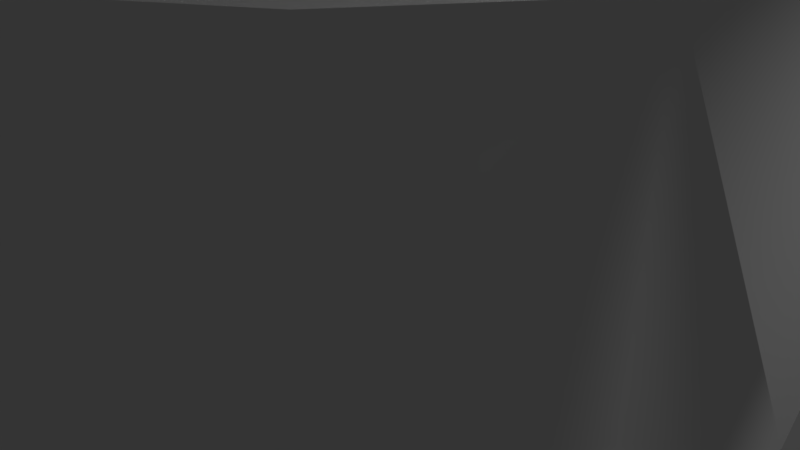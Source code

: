 # Source: knight7.blend  (saved by Blender 2.78.0; exported with 4.5.12 LTS)
import bpy
from mathutils import Matrix  # noqa: F401  (used for matrix-valued properties, if any)

bpy.ops.wm.read_factory_settings(use_empty=True)
scene = bpy.context.scene
scene.name = 'Scene'

# ---- collections
col_collection_1 = bpy.data.collections.new('Collection 1'); scene.collection.children.link(col_collection_1)

# ---- world
world_world = bpy.data.worlds.new('World'); scene.world = world_world
world_world.color = (0.05088, 0.05088, 0.05088)
world_world.use_sun_shadow = False
world_world.sun_shadow_jitter_overblur = 0.0
world_world.cycles.sampling_method = 'MANUAL'

# ---- cameras
cam_camera = bpy.data.cameras.new('Camera')
cam_camera.clip_end = 100.0
cam_camera.lens = 35.0
cam_camera.sensor_width = 32.0
cam_camera.sensor_height = 18.0
cam_camera.ortho_scale = 7.314
cam_camera.dof.focus_distance = 0.0
cam_camera.dof.aperture_fstop = 128.0

# ---- lights
light_lamp = bpy.data.lights.new('Lamp', 'POINT')
light_lamp.transmission_factor = 0.0
light_lamp.cutoff_distance = 30.0
light_lamp.energy = 100.0
light_lamp.shadow_buffer_clip_start = 1.001
light_lamp.shadow_soft_size = 0.1
light_lamp.shadow_maximum_resolution = 0.006
light_lamp.use_absolute_resolution = True

# ---- meshes
me_cylinder = bpy.data.meshes.new('Cylinder')
me_cylinder.from_pydata([(0.8543, -0.5071, -0.7074), (-1.403, 0.03149, -1.025), (-0.03198, 1.132, -2.775), (0.5939, 0.76, 0.9603), (1.381, -0.03974, 3.665), (0.04515, -0.7251, 7.176), (-0.2054, 0.9171, 5.141), (1.24, -0.4199, 0.5151), (-0.9022, -0.4269, 5.294), (1.094, 0.8597, 10.04), (-0.02815, -0.2345, 11.43), (0.3278, 1.081, -3.866), (1.072, -0.4886, -3.872), (-0.09877, -1.042, -3.847), (0.04919, -1.049, 0.08014), (-1.364, -0.3727, -3.827), (-0.9875, 0.6934, -3.839), (-0.5307, 1.119, -3.85), (0.6381, -0.7441, 2.821), (1.075, -0.0009473, -0.2905), (0.543, 0.9091, -0.9126), (-1.279, 0.1829, 1.7), (-0.9079, 0.01675, 5.659), (1.139, 0.7159, 3.696), (1.146, -0.4555, 7.149), (-0.3048, 0.168, 8.969), (-0.2682, -0.1973, 7.259), (0.4159, 0.8502, 6.087), (1.603, 0.2961, 9.332), (0.6468, -0.6504, 5.876), (-0.05279, 0.6105, 9.398), (-0.294, -0.4616, 8.844), (1.521, -0.2582, 10.93), (0.6244, -0.5937, 13.11), (0.1114, 0.8137, 11.76), (1.079, 0.7582, 14.77), (1.594, 0.1458, 11.64), (1.111, -0.1206, 14.61), (-0.1477, 0.2513, 10.42), (-0.308, 0.006836, 9.78), (1.244, 0.5191, 15.23), (-0.1948, -0.2165, 10.46), (0.6591, -0.716, 10.97), (-0.8229, 0.4788, 5.367), (0.1564, 1.039, 4.505), (1.491, -0.1886, 6.731), (-0.9035, 0.8734, 0.6877), (-1.173, -0.2741, 4.533), (-0.5815, -0.8607, 3.964), (1.156, 0.372, 0.739), (-0.4578, 1.087, 0.2054), (-0.9001, -0.6783, 0.3028), (1.272, 0.4273, -3.88), (0.3381, 0.7502, 11.11), (-0.1438, -0.831, 13.51), (-0.129, 0.1814, 21.04), (-0.5398, -0.5827, 19.92), (-0.6821, 0.2105, 19.78), (-1.195, -0.2253, 18.33), (-1.134, 0.4262, 16.51), (-1.41, -0.3984, 9.168), (-1.403, 0.4284, 13.05), (0.5052, -0.7151, 14.02), (-0.2465, 0.7413, 13.58), (0.7105, 0.6369, 18.66), (0.8844, -0.242, 16.0), (-0.7668, -0.5056, 10.16), (-0.7057, 0.6526, 12.03), (0.09568, -0.5464, 16.76), (-0.2808, -0.1723, 19.81), (-0.2919, 0.1789, 11.14), (-0.8906, 0.432, 10.14), (-0.6941, -0.06291, 19.38), (-0.6931, -0.3716, 19.84), (-0.6058, 0.5143, 23.85), (-0.03507, 0.6737, 15.74), (-1.069, -0.5998, 17.83), (-0.8025, -0.7423, 13.39), (-1.086, 0.2948, 18.36), (-1.35, -0.468, 16.97), (-1.775, -0.05717, 8.708), (-1.196, -0.3056, 8.547), (-0.9793, -0.5545, 11.05), (-1.74, -0.09704, 12.81), (-1.98, 0.1602, 9.781), (-1.924, -0.1926, 9.774), (-1.506, -0.08701, 15.14), (-1.397, 0.1409, 17.16), (-0.6875, 0.7243, 17.89), (-1.779, 0.3279, 8.77), (-1.213, 0.5343, 10.77), (-0.4665, -0.7266, 12.56), (-0.5924, -0.7515, 24.09), (-0.4081, -0.06557, 10.35), (0.8417, 0.3977, 19.28), (-0.34, -0.2889, 11.13), (-0.03641, -0.7599, 17.59), (0.1684, -0.06392, 20.61), (-0.03793, -0.7429, 15.94), (-0.2335, 0.4261, 19.95), (0.00735, -0.3298, 20.55), (-1.151, 0.3028, 8.449), (1.061, 0.6788, 6.179)], [], [(51, 48, 8), (46, 43, 6), (29, 42, 5), (49, 3, 23), (49, 23, 28), (8, 22, 47), (25, 39, 30), (36, 37, 32), (31, 39, 26), (10, 41, 31), (43, 25, 30), (9, 53, 35), (42, 10, 5), (28, 40, 36), (22, 25, 43), (8, 31, 26), (3, 27, 9), (5, 31, 8), (28, 45, 4), (21, 47, 22), (19, 49, 28), (7, 45, 24), (44, 6, 27), (50, 44, 2), (50, 46, 6), (51, 8, 47), (18, 29, 5), (14, 5, 48), (17, 46, 50), (1, 16, 15), (51, 15, 13), (12, 14, 13), (52, 0, 12), (20, 49, 52), (11, 20, 52), (17, 2, 11), (49, 19, 52), (14, 51, 13), (51, 1, 15), (16, 46, 17), (49, 20, 3), (50, 6, 44), (46, 16, 21), (21, 22, 43), (29, 32, 42), (9, 6, 30), (30, 39, 38), (53, 30, 38), (35, 53, 34), (31, 41, 39), (53, 38, 34), (42, 37, 33), (25, 26, 39), (9, 30, 53), (28, 35, 40), (28, 9, 35), (42, 33, 10), (28, 102, 9), (5, 10, 31), (24, 32, 29), (27, 6, 9), (25, 22, 26), (6, 43, 30), (45, 28, 32), (102, 3, 9), (22, 8, 26), (24, 45, 32), (4, 19, 28), (7, 4, 45), (46, 21, 43), (3, 44, 27), (48, 5, 8), (3, 2, 44), (2, 3, 20), (11, 2, 20), (0, 52, 19), (17, 50, 2), (1, 21, 16), (0, 14, 12), (10, 33, 62, 54), (36, 40, 37), (38, 39, 93, 70), (37, 42, 32), (28, 36, 32), (24, 29, 18), (18, 7, 24), (4, 7, 19), (0, 19, 7), (47, 21, 1), (48, 51, 14), (0, 7, 14), (5, 14, 18), (14, 7, 18), (1, 51, 47), (37, 40, 94, 65), (35, 34, 63, 64), (34, 38, 70, 63), (41, 10, 54, 95), (39, 41, 95, 93), (33, 37, 65, 62), (40, 35, 64, 94), (63, 67, 75), (96, 56, 98), (95, 66, 93), (98, 77, 91), (69, 57, 72), (88, 61, 59), (83, 85, 82), (78, 59, 87), (83, 90, 84), (58, 78, 87), (89, 85, 84), (85, 83, 84), (79, 58, 87), (83, 86, 61), (81, 60, 80), (80, 85, 89), (90, 83, 61), (79, 87, 86), (85, 80, 60), (82, 77, 83), (61, 67, 90), (79, 86, 77), (75, 67, 88), (61, 86, 59), (72, 58, 76), (72, 78, 58), (83, 77, 86), (87, 59, 86), (73, 72, 76), (56, 76, 77), (71, 90, 67), (74, 88, 57), (90, 89, 84), (69, 73, 92), (70, 67, 63), (93, 71, 70), (70, 71, 67), (99, 88, 74), (55, 74, 69), (62, 98, 54), (65, 68, 98), (99, 64, 75), (62, 65, 98), (54, 98, 91), (93, 66, 81), (91, 77, 82), (76, 58, 79), (88, 67, 61), (82, 60, 81), (78, 88, 59), (77, 76, 79), (71, 89, 90), (57, 88, 78), (81, 66, 82), (57, 78, 72), (56, 73, 76), (69, 72, 73), (92, 73, 56), (98, 56, 77), (93, 101, 71), (57, 69, 74), (101, 93, 81), (55, 99, 74), (88, 99, 75), (66, 91, 82), (97, 69, 92), (97, 55, 69), (95, 91, 66), (96, 100, 56), (54, 91, 95), (64, 63, 75), (68, 96, 98), (96, 68, 100), (60, 82, 85), (97, 92, 100), (56, 100, 92), (68, 97, 100), (97, 68, 65), (89, 71, 101), (81, 80, 101), (55, 97, 99), (89, 101, 80), (99, 97, 64), (65, 94, 97), (94, 64, 97), (3, 102, 23), (23, 102, 28)])
me_cylinder.use_remesh_preserve_volume = False
me_cylinder.use_remesh_preserve_attributes = False
me_cylinder.use_mirror_vertex_groups = False
me_cylinder.auto_texspace = False
me_cylinder.update()
me_vert_004 = bpy.data.meshes.new('Vert.004')
me_vert_004.from_pydata([(3.76, 0.0, 17.01), (3.76, 0.0, 18.98), (4.997, -6.968e-08, 19.5), (4.997, -2.742e-07, 21.02), (5.366, -3.844e-07, 21.84), (5.332, -7.867e-07, 24.83), (4.997, -8.474e-07, 25.29), (5.115, -9.53e-07, 26.07), (4.713, -9.845e-07, 26.31), (4.763, -1.218e-06, 28.05), (4.596, -1.272e-06, 28.45), (4.646, -1.369e-06, 29.17), (4.445, -1.398e-06, 29.39), (4.412, -1.483e-06, 30.02), (3.843, -1.506e-06, 30.19), (3.893, -1.58e-06, 30.74), (3.191, -1.648e-06, 31.24), (3.141, -1.713e-06, 31.73), (2.388, -1.767e-06, 32.13), (2.02, -1.872e-06, 32.91), (0.5977, -1.812e-06, 32.46), (-2.246, -2.048e-06, 34.22), (-2.129, -1.89e-06, 33.05), (-2.129, -1.751e-06, 32.01), (-3.15, -1.6e-06, 30.89), (-2.929, -1.575e-06, 30.7), (-2.697, -1.524e-06, 30.32), (-2.697, -1.477e-06, 29.97), (-2.999, -1.405e-06, 29.44), (-3.486, -1.372e-06, 29.19), (-3.963, -1.374e-06, 29.21), (-5.612, -1.176e-06, 27.73), (-5.601, -1.141e-06, 27.48), (-6.042, -1.085e-06, 27.06), (-6.007, -1.032e-06, 26.66), (-6.193, -1.02e-06, 26.57), (-6.205, -9.791e-07, 26.27), (-5.891, -9.822e-07, 26.29), (-5.647, -9.526e-07, 26.07), (-5.496, -8.98e-07, 25.66), (-5.508, -8.402e-07, 25.23), (-5.729, -8.043e-07, 24.97), (-6.019, -7.84e-07, 24.81), (-6.182, -7.856e-07, 24.83), (-6.217, -7.309e-07, 24.42), (-5.775, -6.529e-07, 23.84), (-5.02, -5.858e-07, 23.34), (-4.16, -6.779e-07, 24.02), (-2.545, -8.402e-07, 25.23), (-1.221, -8.917e-07, 25.62), (-0.5124, -8.964e-07, 25.65), (-0.373, -8.511e-07, 25.31), (-1.221, -7.075e-07, 24.25), (-2.257, -5.101e-07, 22.78), (-3.413, -2.382e-07, 20.75), (-4.477, -1.249e-07, 19.91), (-4.457, -5.374e-08, 19.38), (-3.991, 8.861e-08, 18.98), (-3.977, 2.628e-07, 17.02), (0.001429, 1.314e-07, 17.02), (3.76, 0.0, 17.01), (3.76, -2.978, 17.01), (3.76, -2.978, 18.98), (4.997, -2.978, 19.5), (4.997, -2.978, 21.02), (5.366, -2.978, 21.84), (5.332, -2.978, 24.83), (4.997, -2.978, 25.29), (5.115, -2.978, 26.07), (4.713, -2.978, 26.31), (4.763, -2.978, 28.05), (4.596, -2.978, 28.45), (4.646, -2.978, 29.17), (4.445, -2.978, 29.39), (4.412, -2.978, 30.02), (3.843, -2.978, 30.19), (3.893, -2.978, 30.74), (3.191, -2.978, 31.24), (3.141, -2.978, 31.73), (2.388, -2.978, 32.13), (2.02, -2.978, 32.91), (0.5977, -2.978, 32.46), (-2.246, -2.978, 34.22), (-2.129, -2.978, 33.05), (-2.129, -2.978, 32.01), (-3.15, -2.978, 30.89), (-2.929, -2.978, 30.7), (-2.697, -2.978, 30.32), (-2.697, -2.978, 29.97), (-2.999, -2.978, 29.44), (-3.486, -2.978, 29.19), (-3.963, -2.978, 29.21), (-5.612, -2.978, 27.73), (-5.601, -2.978, 27.48), (-6.042, -2.978, 27.06), (-6.007, -2.978, 26.66), (-6.193, -2.978, 26.57), (-6.205, -2.978, 26.27), (-5.891, -2.978, 26.29), (-5.647, -2.978, 26.07), (-5.496, -2.978, 25.66), (-5.508, -2.978, 25.23), (-5.729, -2.978, 24.97), (-6.019, -2.978, 24.81), (-6.182, -2.978, 24.83), (-6.217, -2.978, 24.42), (-5.775, -2.978, 23.84), (-5.02, -2.978, 23.34), (-4.16, -2.978, 24.02), (-2.545, -2.978, 25.23), (-1.221, -2.978, 25.62), (-0.5124, -2.978, 25.65), (-0.373, -2.978, 25.31), (-1.221, -2.978, 24.25), (-2.257, -2.978, 22.78), (-3.413, -2.978, 20.75), (-4.477, -2.978, 19.91), (-4.457, -2.978, 19.38), (-3.991, -2.978, 18.98), (-3.977, -2.978, 17.02), (0.001429, -2.978, 17.02), (3.76, -2.978, 17.01)], [], [(0, 1, 2, 3, 4, 5, 6, 7, 8, 9, 10, 11, 12, 13, 14, 15, 16, 17, 18, 19, 20, 21, 22, 23, 24, 25, 26, 27, 28, 29, 30, 31, 32, 33, 34, 35, 36, 37, 38, 39, 40, 41, 42, 43, 44, 45, 46, 47, 48, 49, 50, 51, 52, 53, 54, 55, 56, 57, 58, 59, 60), (61, 121, 120, 119, 118, 117, 116, 115, 114, 113, 112, 111, 110, 109, 108, 107, 106, 105, 104, 103, 102, 101, 100, 99, 98, 97, 96, 95, 94, 93, 92, 91, 90, 89, 88, 87, 86, 85, 84, 83, 82, 81, 80, 79, 78, 77, 76, 75, 74, 73, 72, 71, 70, 69, 68, 67, 66, 65, 64, 63, 62), (40, 39, 100, 101), (14, 13, 74, 75), (41, 40, 101, 102), (15, 14, 75, 76), (42, 41, 102, 103), (16, 15, 76, 77), (43, 42, 103, 104), (17, 16, 77, 78), (44, 43, 104, 105), (18, 17, 78, 79), (45, 44, 105, 106), (19, 18, 79, 80), (46, 45, 106, 107), (20, 19, 80, 81), (47, 46, 107, 108), (21, 20, 81, 82), (48, 47, 108, 109), (22, 21, 82, 83), (49, 48, 109, 110), (23, 22, 83, 84), (50, 49, 110, 111), (24, 23, 84, 85), (51, 50, 111, 112), (25, 24, 85, 86), (52, 51, 112, 113), (26, 25, 86, 87), (53, 52, 113, 114), (27, 26, 87, 88), (1, 0, 61, 62), (54, 53, 114, 115), (28, 27, 88, 89), (2, 1, 62, 63), (55, 54, 115, 116), (29, 28, 89, 90), (3, 2, 63, 64), (56, 55, 116, 117), (30, 29, 90, 91), (4, 3, 64, 65), (57, 56, 117, 118), (31, 30, 91, 92), (5, 4, 65, 66), (58, 57, 118, 119), (32, 31, 92, 93), (6, 5, 66, 67), (59, 58, 119, 120), (33, 32, 93, 94), (7, 6, 67, 68), (0, 60, 121, 61), (34, 33, 94, 95), (8, 7, 68, 69), (35, 34, 95, 96), (9, 8, 69, 70), (60, 59, 120, 121), (36, 35, 96, 97), (10, 9, 70, 71), (37, 36, 97, 98), (11, 10, 71, 72), (38, 37, 98, 99), (12, 11, 72, 73), (39, 38, 99, 100), (13, 12, 73, 74)])
me_vert_004.use_remesh_preserve_volume = False
me_vert_004.use_remesh_preserve_attributes = False
me_vert_004.use_mirror_vertex_groups = False
me_vert_004.update()
me_vert = bpy.data.meshes.new('Vert')
me_vert.from_pydata([(4.264, -7.0, -0.01162), (4.264, -7.0, -0.6622), (4.264, -7.0, -1.673), (4.264, -7.0, -2.521), (4.006, -7.0, -2.667), (3.715, -7.0, -2.941), (3.177, -7.0, -3.658), (2.924, -7.0, -4.149), (2.783, -7.0, -4.586), (2.783, -7.0, -5.392), (3.199, -7.0, -5.607), (3.482, -7.0, -5.87), (3.61, -7.0, -6.186), (3.61, -7.0, -6.582), (3.481, -7.0, -6.932), (3.189, -7.0, -7.248), (2.777, -7.0, -7.434), (2.893, -7.0, -7.98), (3.137, -7.0, -8.701), (3.567, -7.0, -9.386), (4.078, -7.0, -9.967), (4.833, -7.0, -10.27), (5.426, -7.0, -10.32), (5.426, -7.0, -10.32), (5.426, -7.0, -14.46), (5.426, -7.0, -14.46), (3.939, -5.368, -0.01162), (3.939, -5.368, -0.6622), (3.939, -5.368, -1.673), (3.939, -5.368, -2.521), (3.701, -5.467, -2.667), (3.432, -5.579, -2.941), (2.935, -5.784, -3.658), (2.701, -5.881, -4.149), (2.571, -5.935, -4.586), (2.571, -5.935, -5.392), (2.956, -5.776, -5.607), (3.217, -5.668, -5.87), (3.335, -5.619, -6.186), (3.335, -5.619, -6.582), (3.216, -5.668, -6.932), (2.947, -5.779, -7.248), (2.566, -5.937, -7.434), (2.673, -5.893, -7.98), (2.898, -5.799, -8.701), (3.295, -5.635, -9.386), (3.768, -5.439, -9.967), (4.465, -5.15, -10.27), (5.013, -4.924, -10.32), (5.013, -4.924, -10.32), (5.013, -4.924, -14.46), (5.013, -4.924, -14.46), (3.015, -3.985, -0.01162), (3.015, -3.985, -0.6622), (3.015, -3.985, -1.673), (3.015, -3.985, -2.521), (2.833, -4.167, -2.667), (2.627, -4.373, -2.941), (2.246, -4.754, -3.658), (2.067, -4.933, -4.149), (1.968, -5.032, -4.586), (1.968, -5.032, -5.392), (2.262, -4.738, -5.607), (2.462, -4.538, -5.87), (2.552, -4.448, -6.186), (2.552, -4.448, -6.582), (2.462, -4.538, -6.932), (2.255, -4.745, -7.248), (1.964, -5.036, -7.434), (2.046, -4.954, -7.98), (2.218, -4.782, -8.701), (2.522, -4.478, -9.386), (2.884, -4.116, -9.967), (3.418, -3.582, -10.27), (3.837, -3.163, -10.32), (3.837, -3.163, -10.32), (3.837, -3.163, -14.46), (3.837, -3.163, -14.46), (1.632, -3.061, -0.01162), (1.632, -3.061, -0.6622), (1.632, -3.061, -1.673), (1.632, -3.061, -2.521), (1.533, -3.299, -2.667), (1.421, -3.568, -2.941), (1.216, -4.065, -3.658), (1.119, -4.299, -4.149), (1.065, -4.429, -4.586), (1.065, -4.429, -5.392), (1.224, -4.044, -5.607), (1.332, -3.783, -5.87), (1.381, -3.665, -6.186), (1.381, -3.665, -6.582), (1.332, -3.784, -6.932), (1.221, -4.053, -7.248), (1.063, -4.434, -7.434), (1.107, -4.327, -7.98), (1.201, -4.102, -8.701), (1.365, -3.705, -9.386), (1.561, -3.232, -9.967), (1.85, -2.535, -10.27), (2.076, -1.987, -10.32), (2.076, -1.987, -10.32), (2.076, -1.987, -14.46), (2.076, -1.987, -14.46), (-1.14e-06, -2.736, -0.01162), (-1.14e-06, -2.736, -0.6622), (-1.14e-06, -2.736, -1.673), (-1.14e-06, -2.736, -2.521), (-1.147e-06, -2.994, -2.667), (-1.177e-06, -3.285, -2.941), (-1.244e-06, -3.823, -3.658), (-1.304e-06, -4.076, -4.149), (-1.356e-06, -4.217, -4.586), (-1.46e-06, -4.217, -5.392), (-1.512e-06, -3.801, -5.607), (-1.557e-06, -3.518, -5.87), (-1.602e-06, -3.39, -6.186), (-1.661e-06, -3.39, -6.582), (-1.699e-06, -3.519, -6.932), (-1.729e-06, -3.811, -7.248), (-1.736e-06, -4.223, -7.434), (-1.818e-06, -4.107, -7.98), (-1.922e-06, -3.863, -8.701), (-2.034e-06, -3.433, -9.386), (-2.131e-06, -2.922, -9.967), (-2.205e-06, -2.167, -10.27), (-2.243e-06, -1.574, -10.32), (-2.243e-06, -1.574, -10.32), (-2.794e-06, -1.574, -14.46), (-2.794e-06, -1.574, -14.46), (-1.632, -3.061, -0.01162), (-1.632, -3.061, -0.6622), (-1.632, -3.061, -1.673), (-1.632, -3.061, -2.521), (-1.533, -3.299, -2.667), (-1.421, -3.568, -2.941), (-1.216, -4.065, -3.658), (-1.119, -4.299, -4.149), (-1.065, -4.429, -4.586), (-1.065, -4.429, -5.392), (-1.224, -4.044, -5.607), (-1.332, -3.783, -5.87), (-1.381, -3.665, -6.186), (-1.381, -3.665, -6.582), (-1.332, -3.784, -6.932), (-1.221, -4.053, -7.248), (-1.063, -4.434, -7.434), (-1.107, -4.327, -7.98), (-1.201, -4.102, -8.701), (-1.365, -3.705, -9.386), (-1.561, -3.232, -9.967), (-1.85, -2.535, -10.27), (-2.076, -1.987, -10.32), (-2.076, -1.987, -10.32), (-2.076, -1.987, -14.46), (-2.076, -1.987, -14.46), (-3.015, -3.985, -0.01162), (-3.015, -3.985, -0.6622), (-3.015, -3.985, -1.673), (-3.015, -3.985, -2.521), (-2.833, -4.167, -2.667), (-2.627, -4.373, -2.941), (-2.246, -4.754, -3.658), (-2.067, -4.933, -4.149), (-1.968, -5.032, -4.586), (-1.968, -5.032, -5.392), (-2.262, -4.738, -5.607), (-2.462, -4.538, -5.87), (-2.552, -4.448, -6.186), (-2.552, -4.448, -6.582), (-2.462, -4.538, -6.932), (-2.255, -4.745, -7.248), (-1.964, -5.036, -7.434), (-2.046, -4.954, -7.98), (-2.218, -4.782, -8.701), (-2.522, -4.478, -9.386), (-2.884, -4.116, -9.967), (-3.418, -3.582, -10.27), (-3.837, -3.163, -10.32), (-3.837, -3.163, -10.32), (-3.837, -3.163, -14.46), (-3.837, -3.163, -14.46), (-3.939, -5.368, -0.01162), (-3.939, -5.368, -0.6622), (-3.939, -5.368, -1.673), (-3.939, -5.368, -2.521), (-3.701, -5.467, -2.667), (-3.432, -5.579, -2.941), (-2.935, -5.784, -3.658), (-2.701, -5.881, -4.149), (-2.571, -5.935, -4.586), (-2.571, -5.935, -5.392), (-2.956, -5.776, -5.607), (-3.217, -5.668, -5.87), (-3.335, -5.619, -6.186), (-3.335, -5.619, -6.582), (-3.216, -5.668, -6.932), (-2.947, -5.779, -7.248), (-2.566, -5.937, -7.434), (-2.673, -5.893, -7.98), (-2.898, -5.799, -8.701), (-3.295, -5.635, -9.386), (-3.768, -5.439, -9.967), (-4.465, -5.15, -10.27), (-5.013, -4.924, -10.32), (-5.013, -4.924, -10.32), (-5.013, -4.924, -14.46), (-5.013, -4.924, -14.46), (-4.264, -7.0, -0.01162), (-4.264, -7.0, -0.6622), (-4.264, -7.0, -1.673), (-4.264, -7.0, -2.521), (-4.006, -7.0, -2.667), (-3.715, -7.0, -2.941), (-3.177, -7.0, -3.658), (-2.924, -7.0, -4.149), (-2.783, -7.0, -4.586), (-2.783, -7.0, -5.392), (-3.199, -7.0, -5.607), (-3.482, -7.0, -5.87), (-3.61, -7.0, -6.186), (-3.61, -7.0, -6.582), (-3.481, -7.0, -6.932), (-3.189, -7.0, -7.248), (-2.777, -7.0, -7.434), (-2.893, -7.0, -7.98), (-3.137, -7.0, -8.701), (-3.567, -7.0, -9.386), (-4.078, -7.0, -9.967), (-4.833, -7.0, -10.27), (-5.426, -7.0, -10.32), (-5.426, -7.0, -10.32), (-5.426, -7.0, -14.46), (-5.426, -7.0, -14.46), (-3.939, -8.632, -0.01162), (-3.939, -8.632, -0.6622), (-3.939, -8.632, -1.673), (-3.939, -8.632, -2.521), (-3.701, -8.533, -2.667), (-3.432, -8.421, -2.941), (-2.935, -8.216, -3.658), (-2.701, -8.119, -4.149), (-2.571, -8.065, -4.586), (-2.571, -8.065, -5.392), (-2.956, -8.224, -5.607), (-3.217, -8.332, -5.87), (-3.335, -8.381, -6.186), (-3.335, -8.381, -6.582), (-3.216, -8.332, -6.932), (-2.947, -8.221, -7.248), (-2.566, -8.063, -7.434), (-2.673, -8.107, -7.98), (-2.898, -8.201, -8.701), (-3.295, -8.365, -9.386), (-3.768, -8.561, -9.967), (-4.465, -8.85, -10.27), (-5.013, -9.076, -10.32), (-5.013, -9.076, -10.32), (-5.013, -9.076, -14.46), (-5.013, -9.076, -14.46), (-3.015, -10.01, -0.01162), (-3.015, -10.01, -0.6622), (-3.015, -10.01, -1.673), (-3.015, -10.01, -2.521), (-2.833, -9.833, -2.667), (-2.627, -9.627, -2.941), (-2.246, -9.246, -3.658), (-2.067, -9.067, -4.149), (-1.968, -8.968, -4.586), (-1.968, -8.968, -5.392), (-2.262, -9.262, -5.607), (-2.462, -9.462, -5.87), (-2.552, -9.552, -6.186), (-2.552, -9.552, -6.582), (-2.462, -9.462, -6.932), (-2.255, -9.255, -7.248), (-1.964, -8.964, -7.434), (-2.046, -9.046, -7.98), (-2.218, -9.218, -8.701), (-2.522, -9.522, -9.386), (-2.884, -9.884, -9.967), (-3.418, -10.42, -10.27), (-3.837, -10.84, -10.32), (-3.837, -10.84, -10.32), (-3.837, -10.84, -14.46), (-3.837, -10.84, -14.46), (-1.632, -10.94, -0.01162), (-1.632, -10.94, -0.6622), (-1.632, -10.94, -1.673), (-1.632, -10.94, -2.521), (-1.533, -10.7, -2.667), (-1.421, -10.43, -2.941), (-1.216, -9.935, -3.658), (-1.119, -9.701, -4.149), (-1.065, -9.571, -4.586), (-1.065, -9.571, -5.392), (-1.224, -9.956, -5.607), (-1.332, -10.22, -5.87), (-1.381, -10.33, -6.186), (-1.381, -10.33, -6.582), (-1.332, -10.22, -6.932), (-1.221, -9.947, -7.248), (-1.063, -9.566, -7.434), (-1.107, -9.673, -7.98), (-1.201, -9.898, -8.701), (-1.365, -10.3, -9.386), (-1.561, -10.77, -9.967), (-1.85, -11.47, -10.27), (-2.076, -12.01, -10.32), (-2.076, -12.01, -10.32), (-2.076, -12.01, -14.46), (-2.076, -12.01, -14.46), (-9.015e-07, -11.26, -0.01162), (-9.015e-07, -11.26, -0.6622), (-9.015e-07, -11.26, -1.673), (-9.015e-07, -11.26, -2.521), (-8.866e-07, -11.01, -2.667), (-8.494e-07, -10.71, -2.941), (-7.6e-07, -10.18, -3.658), (-7.004e-07, -9.924, -4.149), (-6.407e-07, -9.783, -4.586), (-5.364e-07, -9.783, -5.392), (-4.992e-07, -10.2, -5.607), (-4.619e-07, -10.48, -5.87), (-4.172e-07, -10.61, -6.186), (-3.651e-07, -10.61, -6.582), (-3.204e-07, -10.48, -6.932), (-2.757e-07, -10.19, -7.248), (-2.608e-07, -9.777, -7.434), (-1.863e-07, -9.893, -7.98), (-8.196e-08, -10.14, -8.701), (1.49e-08, -10.57, -9.386), (9.686e-08, -11.08, -9.967), (1.49e-07, -11.83, -10.27), (1.565e-07, -12.43, -10.32), (1.565e-07, -12.43, -10.32), (7.153e-07, -12.43, -14.46), (7.153e-07, -12.43, -14.46), (1.632, -10.94, -0.01162), (1.632, -10.94, -0.6622), (1.632, -10.94, -1.673), (1.632, -10.94, -2.521), (1.533, -10.7, -2.667), (1.421, -10.43, -2.941), (1.216, -9.935, -3.658), (1.119, -9.701, -4.149), (1.065, -9.571, -4.586), (1.065, -9.571, -5.392), (1.224, -9.956, -5.607), (1.332, -10.22, -5.87), (1.381, -10.33, -6.186), (1.381, -10.33, -6.582), (1.332, -10.22, -6.932), (1.221, -9.947, -7.248), (1.063, -9.566, -7.434), (1.107, -9.673, -7.98), (1.201, -9.898, -8.701), (1.365, -10.3, -9.386), (1.561, -10.77, -9.967), (1.85, -11.47, -10.27), (2.076, -12.01, -10.32), (2.076, -12.01, -10.32), (2.076, -12.01, -14.46), (2.076, -12.01, -14.46), (3.015, -10.01, -0.01162), (3.015, -10.01, -0.6622), (3.015, -10.01, -1.673), (3.015, -10.01, -2.521), (2.833, -9.833, -2.667), (2.627, -9.627, -2.941), (2.246, -9.246, -3.658), (2.067, -9.067, -4.149), (1.968, -8.968, -4.586), (1.968, -8.968, -5.392), (2.262, -9.262, -5.607), (2.462, -9.462, -5.87), (2.552, -9.552, -6.186), (2.552, -9.552, -6.582), (2.462, -9.462, -6.932), (2.255, -9.255, -7.248), (1.964, -8.964, -7.434), (2.046, -9.046, -7.98), (2.218, -9.218, -8.701), (2.522, -9.522, -9.386), (2.884, -9.884, -9.967), (3.418, -10.42, -10.27), (3.837, -10.84, -10.32), (3.837, -10.84, -10.32), (3.837, -10.84, -14.46), (3.837, -10.84, -14.46), (3.939, -8.632, -0.01162), (3.939, -8.632, -0.6622), (3.939, -8.632, -1.673), (3.939, -8.632, -2.521), (3.701, -8.533, -2.667), (3.432, -8.421, -2.941), (2.935, -8.216, -3.658), (2.701, -8.119, -4.149), (2.571, -8.065, -4.586), (2.571, -8.065, -5.392), (2.956, -8.224, -5.607), (3.217, -8.332, -5.87), (3.335, -8.381, -6.186), (3.335, -8.381, -6.582), (3.216, -8.332, -6.932), (2.947, -8.221, -7.248), (2.566, -8.063, -7.434), (2.673, -8.107, -7.98), (2.898, -8.201, -8.701), (3.295, -8.365, -9.386), (3.768, -8.561, -9.967), (4.465, -8.85, -10.27), (5.013, -9.076, -10.32), (5.013, -9.076, -10.32), (5.013, -9.076, -14.46), (5.013, -9.076, -14.46)], [], [(0, 1, 27, 26), (26, 27, 53, 52), (52, 53, 79, 78), (78, 79, 105, 104), (104, 105, 131, 130), (130, 131, 157, 156), (156, 157, 183, 182), (182, 183, 209, 208), (208, 209, 235, 234), (234, 235, 261, 260), (260, 261, 287, 286), (286, 287, 313, 312), (312, 313, 339, 338), (338, 339, 365, 364), (364, 365, 391, 390), (390, 391, 1, 0), (1, 2, 28, 27), (27, 28, 54, 53), (53, 54, 80, 79), (79, 80, 106, 105), (105, 106, 132, 131), (131, 132, 158, 157), (157, 158, 184, 183), (183, 184, 210, 209), (209, 210, 236, 235), (235, 236, 262, 261), (261, 262, 288, 287), (287, 288, 314, 313), (313, 314, 340, 339), (339, 340, 366, 365), (365, 366, 392, 391), (391, 392, 2, 1), (2, 3, 29, 28), (28, 29, 55, 54), (54, 55, 81, 80), (80, 81, 107, 106), (106, 107, 133, 132), (132, 133, 159, 158), (158, 159, 185, 184), (184, 185, 211, 210), (210, 211, 237, 236), (236, 237, 263, 262), (262, 263, 289, 288), (288, 289, 315, 314), (314, 315, 341, 340), (340, 341, 367, 366), (366, 367, 393, 392), (392, 393, 3, 2), (3, 4, 30, 29), (29, 30, 56, 55), (55, 56, 82, 81), (81, 82, 108, 107), (107, 108, 134, 133), (133, 134, 160, 159), (159, 160, 186, 185), (185, 186, 212, 211), (211, 212, 238, 237), (237, 238, 264, 263), (263, 264, 290, 289), (289, 290, 316, 315), (315, 316, 342, 341), (341, 342, 368, 367), (367, 368, 394, 393), (393, 394, 4, 3), (4, 5, 31, 30), (30, 31, 57, 56), (56, 57, 83, 82), (82, 83, 109, 108), (108, 109, 135, 134), (134, 135, 161, 160), (160, 161, 187, 186), (186, 187, 213, 212), (212, 213, 239, 238), (238, 239, 265, 264), (264, 265, 291, 290), (290, 291, 317, 316), (316, 317, 343, 342), (342, 343, 369, 368), (368, 369, 395, 394), (394, 395, 5, 4), (5, 6, 32, 31), (31, 32, 58, 57), (57, 58, 84, 83), (83, 84, 110, 109), (109, 110, 136, 135), (135, 136, 162, 161), (161, 162, 188, 187), (187, 188, 214, 213), (213, 214, 240, 239), (239, 240, 266, 265), (265, 266, 292, 291), (291, 292, 318, 317), (317, 318, 344, 343), (343, 344, 370, 369), (369, 370, 396, 395), (395, 396, 6, 5), (6, 7, 33, 32), (32, 33, 59, 58), (58, 59, 85, 84), (84, 85, 111, 110), (110, 111, 137, 136), (136, 137, 163, 162), (162, 163, 189, 188), (188, 189, 215, 214), (214, 215, 241, 240), (240, 241, 267, 266), (266, 267, 293, 292), (292, 293, 319, 318), (318, 319, 345, 344), (344, 345, 371, 370), (370, 371, 397, 396), (396, 397, 7, 6), (7, 8, 34, 33), (33, 34, 60, 59), (59, 60, 86, 85), (85, 86, 112, 111), (111, 112, 138, 137), (137, 138, 164, 163), (163, 164, 190, 189), (189, 190, 216, 215), (215, 216, 242, 241), (241, 242, 268, 267), (267, 268, 294, 293), (293, 294, 320, 319), (319, 320, 346, 345), (345, 346, 372, 371), (371, 372, 398, 397), (397, 398, 8, 7), (8, 9, 35, 34), (34, 35, 61, 60), (60, 61, 87, 86), (86, 87, 113, 112), (112, 113, 139, 138), (138, 139, 165, 164), (164, 165, 191, 190), (190, 191, 217, 216), (216, 217, 243, 242), (242, 243, 269, 268), (268, 269, 295, 294), (294, 295, 321, 320), (320, 321, 347, 346), (346, 347, 373, 372), (372, 373, 399, 398), (398, 399, 9, 8), (9, 10, 36, 35), (35, 36, 62, 61), (61, 62, 88, 87), (87, 88, 114, 113), (113, 114, 140, 139), (139, 140, 166, 165), (165, 166, 192, 191), (191, 192, 218, 217), (217, 218, 244, 243), (243, 244, 270, 269), (269, 270, 296, 295), (295, 296, 322, 321), (321, 322, 348, 347), (347, 348, 374, 373), (373, 374, 400, 399), (399, 400, 10, 9), (10, 11, 37, 36), (36, 37, 63, 62), (62, 63, 89, 88), (88, 89, 115, 114), (114, 115, 141, 140), (140, 141, 167, 166), (166, 167, 193, 192), (192, 193, 219, 218), (218, 219, 245, 244), (244, 245, 271, 270), (270, 271, 297, 296), (296, 297, 323, 322), (322, 323, 349, 348), (348, 349, 375, 374), (374, 375, 401, 400), (400, 401, 11, 10), (11, 12, 38, 37), (37, 38, 64, 63), (63, 64, 90, 89), (89, 90, 116, 115), (115, 116, 142, 141), (141, 142, 168, 167), (167, 168, 194, 193), (193, 194, 220, 219), (219, 220, 246, 245), (245, 246, 272, 271), (271, 272, 298, 297), (297, 298, 324, 323), (323, 324, 350, 349), (349, 350, 376, 375), (375, 376, 402, 401), (401, 402, 12, 11), (12, 13, 39, 38), (38, 39, 65, 64), (64, 65, 91, 90), (90, 91, 117, 116), (116, 117, 143, 142), (142, 143, 169, 168), (168, 169, 195, 194), (194, 195, 221, 220), (220, 221, 247, 246), (246, 247, 273, 272), (272, 273, 299, 298), (298, 299, 325, 324), (324, 325, 351, 350), (350, 351, 377, 376), (376, 377, 403, 402), (402, 403, 13, 12), (13, 14, 40, 39), (39, 40, 66, 65), (65, 66, 92, 91), (91, 92, 118, 117), (117, 118, 144, 143), (143, 144, 170, 169), (169, 170, 196, 195), (195, 196, 222, 221), (221, 222, 248, 247), (247, 248, 274, 273), (273, 274, 300, 299), (299, 300, 326, 325), (325, 326, 352, 351), (351, 352, 378, 377), (377, 378, 404, 403), (403, 404, 14, 13), (14, 15, 41, 40), (40, 41, 67, 66), (66, 67, 93, 92), (92, 93, 119, 118), (118, 119, 145, 144), (144, 145, 171, 170), (170, 171, 197, 196), (196, 197, 223, 222), (222, 223, 249, 248), (248, 249, 275, 274), (274, 275, 301, 300), (300, 301, 327, 326), (326, 327, 353, 352), (352, 353, 379, 378), (378, 379, 405, 404), (404, 405, 15, 14), (15, 16, 42, 41), (41, 42, 68, 67), (67, 68, 94, 93), (93, 94, 120, 119), (119, 120, 146, 145), (145, 146, 172, 171), (171, 172, 198, 197), (197, 198, 224, 223), (223, 224, 250, 249), (249, 250, 276, 275), (275, 276, 302, 301), (301, 302, 328, 327), (327, 328, 354, 353), (353, 354, 380, 379), (379, 380, 406, 405), (405, 406, 16, 15), (16, 17, 43, 42), (42, 43, 69, 68), (68, 69, 95, 94), (94, 95, 121, 120), (120, 121, 147, 146), (146, 147, 173, 172), (172, 173, 199, 198), (198, 199, 225, 224), (224, 225, 251, 250), (250, 251, 277, 276), (276, 277, 303, 302), (302, 303, 329, 328), (328, 329, 355, 354), (354, 355, 381, 380), (380, 381, 407, 406), (406, 407, 17, 16), (17, 18, 44, 43), (43, 44, 70, 69), (69, 70, 96, 95), (95, 96, 122, 121), (121, 122, 148, 147), (147, 148, 174, 173), (173, 174, 200, 199), (199, 200, 226, 225), (225, 226, 252, 251), (251, 252, 278, 277), (277, 278, 304, 303), (303, 304, 330, 329), (329, 330, 356, 355), (355, 356, 382, 381), (381, 382, 408, 407), (407, 408, 18, 17), (18, 19, 45, 44), (44, 45, 71, 70), (70, 71, 97, 96), (96, 97, 123, 122), (122, 123, 149, 148), (148, 149, 175, 174), (174, 175, 201, 200), (200, 201, 227, 226), (226, 227, 253, 252), (252, 253, 279, 278), (278, 279, 305, 304), (304, 305, 331, 330), (330, 331, 357, 356), (356, 357, 383, 382), (382, 383, 409, 408), (408, 409, 19, 18), (19, 20, 46, 45), (45, 46, 72, 71), (71, 72, 98, 97), (97, 98, 124, 123), (123, 124, 150, 149), (149, 150, 176, 175), (175, 176, 202, 201), (201, 202, 228, 227), (227, 228, 254, 253), (253, 254, 280, 279), (279, 280, 306, 305), (305, 306, 332, 331), (331, 332, 358, 357), (357, 358, 384, 383), (383, 384, 410, 409), (409, 410, 20, 19), (20, 21, 47, 46), (46, 47, 73, 72), (72, 73, 99, 98), (98, 99, 125, 124), (124, 125, 151, 150), (150, 151, 177, 176), (176, 177, 203, 202), (202, 203, 229, 228), (228, 229, 255, 254), (254, 255, 281, 280), (280, 281, 307, 306), (306, 307, 333, 332), (332, 333, 359, 358), (358, 359, 385, 384), (384, 385, 411, 410), (410, 411, 21, 20), (21, 22, 48, 47), (47, 48, 74, 73), (73, 74, 100, 99), (99, 100, 126, 125), (125, 126, 152, 151), (151, 152, 178, 177), (177, 178, 204, 203), (203, 204, 230, 229), (229, 230, 256, 255), (255, 256, 282, 281), (281, 282, 308, 307), (307, 308, 334, 333), (333, 334, 360, 359), (359, 360, 386, 385), (385, 386, 412, 411), (411, 412, 22, 21), (22, 23, 49, 48), (48, 49, 75, 74), (74, 75, 101, 100), (100, 101, 127, 126), (126, 127, 153, 152), (152, 153, 179, 178), (178, 179, 205, 204), (204, 205, 231, 230), (230, 231, 257, 256), (256, 257, 283, 282), (282, 283, 309, 308), (308, 309, 335, 334), (334, 335, 361, 360), (360, 361, 387, 386), (386, 387, 413, 412), (412, 413, 23, 22), (23, 24, 50, 49), (49, 50, 76, 75), (75, 76, 102, 101), (101, 102, 128, 127), (127, 128, 154, 153), (153, 154, 180, 179), (179, 180, 206, 205), (205, 206, 232, 231), (231, 232, 258, 257), (257, 258, 284, 283), (283, 284, 310, 309), (309, 310, 336, 335), (335, 336, 362, 361), (361, 362, 388, 387), (387, 388, 414, 413), (413, 414, 24, 23), (24, 25, 51, 50), (50, 51, 77, 76), (76, 77, 103, 102), (102, 103, 129, 128), (128, 129, 155, 154), (154, 155, 181, 180), (180, 181, 207, 206), (206, 207, 233, 232), (232, 233, 259, 258), (258, 259, 285, 284), (284, 285, 311, 310), (310, 311, 337, 336), (336, 337, 363, 362), (362, 363, 389, 388), (388, 389, 415, 414), (414, 415, 25, 24), (26, 52, 78, 104, 130, 156, 182, 208, 234, 260, 286, 312, 338, 364, 390, 0), (51, 25, 415, 389, 363, 337, 311, 285, 259, 233, 207, 181, 155, 129, 103, 77)])
me_vert.polygons.foreach_set('use_smooth', [True] * 402)
me_vert.use_remesh_preserve_volume = False
me_vert.use_remesh_preserve_attributes = False
me_vert.use_mirror_vertex_groups = False
me_vert.update()

# ---- objects
ob_cylinder = bpy.data.objects.new('Cylinder', me_cylinder)
ob_vert_004 = bpy.data.objects.new('Vert.004', me_vert_004)
ob_vert = bpy.data.objects.new('Vert', me_vert)
ob_lamp = bpy.data.objects.new('Lamp', light_lamp)
ob_camera = bpy.data.objects.new('Camera', cam_camera)

# ---- transforms, parenting, visibility, modifiers, constraints
ob_cylinder.location = (0.1036, 6.885e-08, 18.52)
ob_cylinder.scale = (3.105, 3.471, 0.6277)
ob_cylinder.show_texture_space = True
ob_cylinder.lineart.crease_threshold = 0.0
ob_vert_004.location = (0.0, 4.255, -2.278)
ob_vert_004.scale = (1.0, 2.85, 1.0)
ob_vert_004.hide_viewport = True
ob_vert_004.lineart.crease_threshold = 0.0
ob_vert.location = (0.0, 7.0, 14.66)
ob_vert.lineart.crease_threshold = 0.0
ob_lamp.location = (4.076, 1.005, 5.904)
ob_lamp.rotation_euler = (0.6503, 0.05522, 1.866)
ob_lamp.lock_rotations_4d = False
ob_lamp.empty_display_type = 'ARROWS'
ob_lamp.color = (0.0, 0.0, 0.0, 0.0)
ob_lamp.hide_viewport = True
ob_lamp.lineart.crease_threshold = 0.0
ob_camera.location = (7.481, -6.508, 5.344)
ob_camera.rotation_euler = (1.109, 0.0, 0.8149)
ob_camera.lock_rotations_4d = False
ob_camera.empty_display_type = 'ARROWS'
ob_camera.color = (0.0, 0.0, 0.0, 0.0)
ob_camera.hide_viewport = True
ob_camera.display_type = 'WIRE'
ob_camera.lineart.crease_threshold = 0.0

# ---- collection membership
col_collection_1.objects.link(ob_cylinder)
col_collection_1.objects.link(ob_vert_004)
col_collection_1.objects.link(ob_vert)
col_collection_1.objects.link(ob_lamp)
col_collection_1.objects.link(ob_camera)

# ---- scene / render settings (as saved in the file)
scene.camera = ob_camera
scene.frame_start = 1; scene.frame_end = 250; scene.frame_set(11)
scene.render.engine = 'BLENDER_EEVEE_NEXT'
scene.render.resolution_percentage = 50
scene.render.dither_intensity = 0.0
scene.cycles.use_denoising = False
scene.cycles.samples = 128
scene.cycles.sampling_pattern = 'TABULATED_SOBOL'
scene.cycles.light_sampling_threshold = 0.0
scene.cycles.use_adaptive_sampling = False
scene.cycles.use_light_tree = False
scene.cycles.blur_glossy = 0.0
scene.cycles.sample_clamp_indirect = 0.0
scene.view_settings.view_transform = 'Standard'
bpy.context.view_layer.update()

